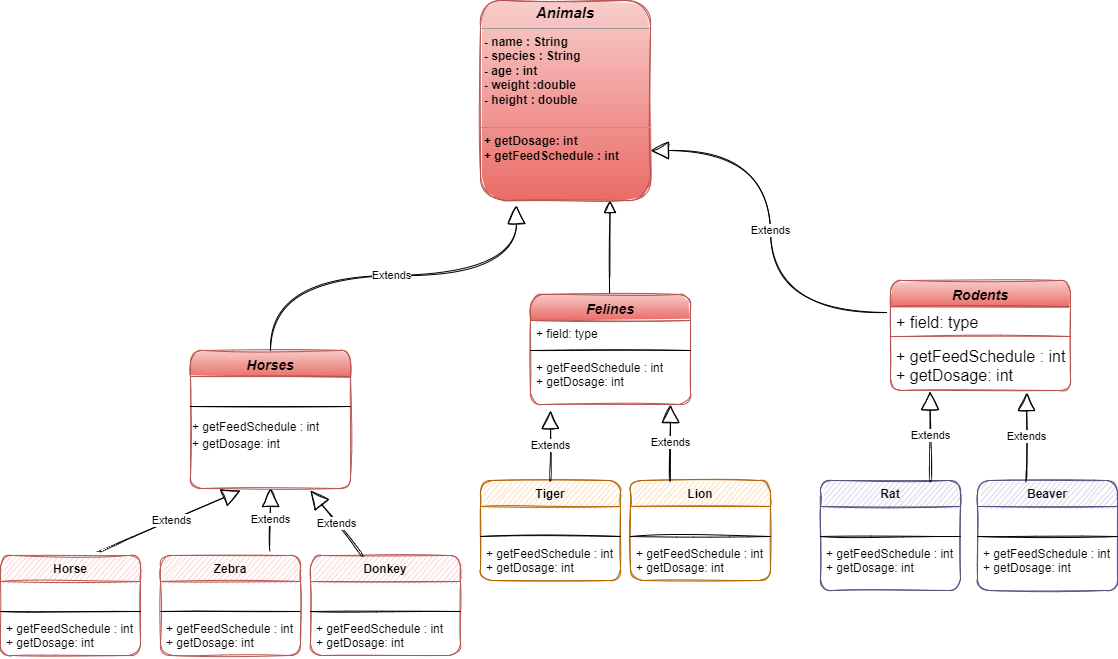

The diagram above was exported from draw.io. Its source (the exported page's mxGraphModel, read from the mxfile embedded in the PNG):
<mxGraphModel dx="1695" dy="1651" grid="1" gridSize="10" guides="1" tooltips="1" connect="1" arrows="1" fold="1" page="1" pageScale="1" pageWidth="827" pageHeight="1169" math="0" shadow="0">
  <root>
    <mxCell id="WIyWlLk6GJQsqaUBKTNV-0" />
    <mxCell id="WIyWlLk6GJQsqaUBKTNV-1" parent="WIyWlLk6GJQsqaUBKTNV-0" />
    <mxCell id="9wcr8aO-T6HH0f3M8uCG-0" value="Horses" style="swimlane;fontStyle=3;align=center;verticalAlign=top;childLayout=stackLayout;horizontal=1;startSize=26;horizontalStack=0;resizeParent=1;resizeLast=0;collapsible=1;marginBottom=0;shadow=0;strokeWidth=1;fillColor=#f8cecc;gradientColor=#ea6b66;strokeColor=#b85450;sketch=1;rounded=1;fontSize=14;" vertex="1" parent="WIyWlLk6GJQsqaUBKTNV-1">
      <mxGeometry x="40" y="280" width="160" height="138" as="geometry">
        <mxRectangle x="130" y="380" width="160" height="26" as="alternateBounds" />
      </mxGeometry>
    </mxCell>
    <mxCell id="9wcr8aO-T6HH0f3M8uCG-1" value="  " style="text;align=left;verticalAlign=top;spacingLeft=4;spacingRight=4;overflow=hidden;rotatable=0;points=[[0,0.5],[1,0.5]];portConstraint=eastwest;shadow=0;html=0;sketch=1;rounded=1;" vertex="1" parent="9wcr8aO-T6HH0f3M8uCG-0">
      <mxGeometry y="26" width="160" height="26" as="geometry" />
    </mxCell>
    <mxCell id="9wcr8aO-T6HH0f3M8uCG-2" value="" style="line;html=1;strokeWidth=1;align=left;verticalAlign=middle;spacingTop=-1;spacingLeft=3;spacingRight=3;rotatable=0;labelPosition=right;points=[];portConstraint=eastwest;sketch=1;rounded=1;" vertex="1" parent="9wcr8aO-T6HH0f3M8uCG-0">
      <mxGeometry y="52" width="160" height="8" as="geometry" />
    </mxCell>
    <mxCell id="9wcr8aO-T6HH0f3M8uCG-3" value="&lt;span style=&quot;font-family: Helvetica; font-size: 12px;&quot;&gt;+ getFeedSchedule : int&lt;br&gt;&lt;/span&gt;&lt;span style=&quot;font-family: Helvetica; font-size: 12px;&quot;&gt;+ getDosage: int&lt;/span&gt;" style="text;html=1;align=left;verticalAlign=middle;resizable=0;points=[];autosize=1;strokeColor=none;fillColor=none;fontSize=14;fontFamily=Architects Daughter;" vertex="1" parent="9wcr8aO-T6HH0f3M8uCG-0">
      <mxGeometry y="60" width="160" height="50" as="geometry" />
    </mxCell>
    <mxCell id="9wcr8aO-T6HH0f3M8uCG-4" value="" style="endArrow=block;endSize=10;endFill=0;shadow=0;strokeWidth=1;elbow=vertical;entryX=0.894;entryY=1.013;entryDx=0;entryDy=0;entryPerimeter=0;rounded=1;sketch=1;curved=1;" edge="1" parent="WIyWlLk6GJQsqaUBKTNV-1">
      <mxGeometry width="160" relative="1" as="geometry">
        <mxPoint x="459.52" y="247.4" as="sourcePoint" />
        <mxPoint x="459.5" y="129.99999999999991" as="targetPoint" />
      </mxGeometry>
    </mxCell>
    <mxCell id="9wcr8aO-T6HH0f3M8uCG-5" value="Zebra" style="swimlane;fontStyle=1;align=center;verticalAlign=top;childLayout=stackLayout;horizontal=1;startSize=26;horizontalStack=0;resizeParent=1;resizeParentMax=0;resizeLast=0;collapsible=1;marginBottom=0;sketch=1;rounded=1;fillColor=#f8cecc;strokeColor=#b85450;" vertex="1" parent="WIyWlLk6GJQsqaUBKTNV-1">
      <mxGeometry x="10" y="485" width="140" height="100" as="geometry" />
    </mxCell>
    <mxCell id="9wcr8aO-T6HH0f3M8uCG-6" value="    " style="text;strokeColor=none;fillColor=none;align=left;verticalAlign=top;spacingLeft=4;spacingRight=4;overflow=hidden;rotatable=0;points=[[0,0.5],[1,0.5]];portConstraint=eastwest;sketch=1;rounded=1;" vertex="1" parent="9wcr8aO-T6HH0f3M8uCG-5">
      <mxGeometry y="26" width="140" height="26" as="geometry" />
    </mxCell>
    <mxCell id="9wcr8aO-T6HH0f3M8uCG-7" value="" style="line;strokeWidth=1;fillColor=none;align=left;verticalAlign=middle;spacingTop=-1;spacingLeft=3;spacingRight=3;rotatable=0;labelPosition=right;points=[];portConstraint=eastwest;sketch=1;rounded=1;" vertex="1" parent="9wcr8aO-T6HH0f3M8uCG-5">
      <mxGeometry y="52" width="140" height="8" as="geometry" />
    </mxCell>
    <mxCell id="9wcr8aO-T6HH0f3M8uCG-8" value="+ getFeedSchedule : int&#10;+ getDosage: int" style="text;strokeColor=none;fillColor=none;align=left;verticalAlign=top;spacingLeft=4;spacingRight=4;overflow=hidden;rotatable=0;points=[[0,0.5],[1,0.5]];portConstraint=eastwest;sketch=1;rounded=1;" vertex="1" parent="9wcr8aO-T6HH0f3M8uCG-5">
      <mxGeometry y="60" width="140" height="40" as="geometry" />
    </mxCell>
    <mxCell id="9wcr8aO-T6HH0f3M8uCG-9" value="Donkey" style="swimlane;fontStyle=1;align=center;verticalAlign=top;childLayout=stackLayout;horizontal=1;startSize=26;horizontalStack=0;resizeParent=1;resizeParentMax=0;resizeLast=0;collapsible=1;marginBottom=0;sketch=1;rounded=1;fillColor=#f8cecc;strokeColor=#b85450;" vertex="1" parent="WIyWlLk6GJQsqaUBKTNV-1">
      <mxGeometry x="160" y="485" width="150" height="100" as="geometry" />
    </mxCell>
    <mxCell id="9wcr8aO-T6HH0f3M8uCG-10" value="   " style="text;strokeColor=none;fillColor=none;align=left;verticalAlign=top;spacingLeft=4;spacingRight=4;overflow=hidden;rotatable=0;points=[[0,0.5],[1,0.5]];portConstraint=eastwest;sketch=1;rounded=1;" vertex="1" parent="9wcr8aO-T6HH0f3M8uCG-9">
      <mxGeometry y="26" width="150" height="26" as="geometry" />
    </mxCell>
    <mxCell id="9wcr8aO-T6HH0f3M8uCG-11" value="" style="line;strokeWidth=1;fillColor=none;align=left;verticalAlign=middle;spacingTop=-1;spacingLeft=3;spacingRight=3;rotatable=0;labelPosition=right;points=[];portConstraint=eastwest;sketch=1;rounded=1;" vertex="1" parent="9wcr8aO-T6HH0f3M8uCG-9">
      <mxGeometry y="52" width="150" height="8" as="geometry" />
    </mxCell>
    <mxCell id="9wcr8aO-T6HH0f3M8uCG-12" value="+ getFeedSchedule : int&#10;+ getDosage: int" style="text;strokeColor=none;fillColor=none;align=left;verticalAlign=top;spacingLeft=4;spacingRight=4;overflow=hidden;rotatable=0;points=[[0,0.5],[1,0.5]];portConstraint=eastwest;sketch=1;rounded=1;" vertex="1" parent="9wcr8aO-T6HH0f3M8uCG-9">
      <mxGeometry y="60" width="150" height="40" as="geometry" />
    </mxCell>
    <mxCell id="9wcr8aO-T6HH0f3M8uCG-13" value="Felines" style="swimlane;fontStyle=3;align=center;verticalAlign=top;childLayout=stackLayout;horizontal=1;startSize=26;horizontalStack=0;resizeParent=1;resizeParentMax=0;resizeLast=0;collapsible=1;marginBottom=0;fillColor=#f8cecc;gradientColor=#ea6b66;strokeColor=#b85450;sketch=1;rounded=1;fontSize=14;" vertex="1" parent="WIyWlLk6GJQsqaUBKTNV-1">
      <mxGeometry x="380" y="224" width="160" height="110" as="geometry" />
    </mxCell>
    <mxCell id="9wcr8aO-T6HH0f3M8uCG-14" value="+ field: type" style="text;strokeColor=none;fillColor=none;align=left;verticalAlign=top;spacingLeft=4;spacingRight=4;overflow=hidden;rotatable=0;points=[[0,0.5],[1,0.5]];portConstraint=eastwest;sketch=1;rounded=1;" vertex="1" parent="9wcr8aO-T6HH0f3M8uCG-13">
      <mxGeometry y="26" width="160" height="26" as="geometry" />
    </mxCell>
    <mxCell id="9wcr8aO-T6HH0f3M8uCG-15" value="" style="line;strokeWidth=1;fillColor=none;align=left;verticalAlign=middle;spacingTop=-1;spacingLeft=3;spacingRight=3;rotatable=0;labelPosition=right;points=[];portConstraint=eastwest;sketch=1;rounded=1;" vertex="1" parent="9wcr8aO-T6HH0f3M8uCG-13">
      <mxGeometry y="52" width="160" height="8" as="geometry" />
    </mxCell>
    <mxCell id="9wcr8aO-T6HH0f3M8uCG-16" value="+ getFeedSchedule : int&#10;+ getDosage: int" style="text;strokeColor=none;fillColor=none;align=left;verticalAlign=top;spacingLeft=4;spacingRight=4;overflow=hidden;rotatable=0;points=[[0,0.5],[1,0.5]];portConstraint=eastwest;sketch=1;rounded=1;" vertex="1" parent="9wcr8aO-T6HH0f3M8uCG-13">
      <mxGeometry y="60" width="160" height="50" as="geometry" />
    </mxCell>
    <mxCell id="9wcr8aO-T6HH0f3M8uCG-17" value="Tiger" style="swimlane;fontStyle=1;align=center;verticalAlign=top;childLayout=stackLayout;horizontal=1;startSize=26;horizontalStack=0;resizeParent=1;resizeParentMax=0;resizeLast=0;collapsible=1;marginBottom=0;sketch=1;rounded=1;fillColor=#fad7ac;strokeColor=#b46504;" vertex="1" parent="WIyWlLk6GJQsqaUBKTNV-1">
      <mxGeometry x="330" y="410" width="140" height="100" as="geometry" />
    </mxCell>
    <mxCell id="9wcr8aO-T6HH0f3M8uCG-18" value="   " style="text;strokeColor=none;fillColor=none;align=left;verticalAlign=top;spacingLeft=4;spacingRight=4;overflow=hidden;rotatable=0;points=[[0,0.5],[1,0.5]];portConstraint=eastwest;sketch=1;rounded=1;" vertex="1" parent="9wcr8aO-T6HH0f3M8uCG-17">
      <mxGeometry y="26" width="140" height="26" as="geometry" />
    </mxCell>
    <mxCell id="9wcr8aO-T6HH0f3M8uCG-19" value="" style="line;strokeWidth=1;fillColor=none;align=left;verticalAlign=middle;spacingTop=-1;spacingLeft=3;spacingRight=3;rotatable=0;labelPosition=right;points=[];portConstraint=eastwest;sketch=1;rounded=1;" vertex="1" parent="9wcr8aO-T6HH0f3M8uCG-17">
      <mxGeometry y="52" width="140" height="8" as="geometry" />
    </mxCell>
    <mxCell id="9wcr8aO-T6HH0f3M8uCG-20" value="+ getFeedSchedule : int&#10;+ getDosage: int" style="text;strokeColor=none;fillColor=none;align=left;verticalAlign=top;spacingLeft=4;spacingRight=4;overflow=hidden;rotatable=0;points=[[0,0.5],[1,0.5]];portConstraint=eastwest;sketch=1;rounded=1;" vertex="1" parent="9wcr8aO-T6HH0f3M8uCG-17">
      <mxGeometry y="60" width="140" height="40" as="geometry" />
    </mxCell>
    <mxCell id="9wcr8aO-T6HH0f3M8uCG-21" value="Lion" style="swimlane;fontStyle=1;align=center;verticalAlign=top;childLayout=stackLayout;horizontal=1;startSize=26;horizontalStack=0;resizeParent=1;resizeParentMax=0;resizeLast=0;collapsible=1;marginBottom=0;sketch=1;rounded=1;fillColor=#fad7ac;strokeColor=#b46504;" vertex="1" parent="WIyWlLk6GJQsqaUBKTNV-1">
      <mxGeometry x="480" y="410" width="140" height="100" as="geometry" />
    </mxCell>
    <mxCell id="9wcr8aO-T6HH0f3M8uCG-22" value="  " style="text;strokeColor=none;fillColor=none;align=left;verticalAlign=top;spacingLeft=4;spacingRight=4;overflow=hidden;rotatable=0;points=[[0,0.5],[1,0.5]];portConstraint=eastwest;sketch=1;rounded=1;" vertex="1" parent="9wcr8aO-T6HH0f3M8uCG-21">
      <mxGeometry y="26" width="140" height="26" as="geometry" />
    </mxCell>
    <mxCell id="9wcr8aO-T6HH0f3M8uCG-23" value="" style="line;strokeWidth=1;fillColor=none;align=left;verticalAlign=middle;spacingTop=-1;spacingLeft=3;spacingRight=3;rotatable=0;labelPosition=right;points=[];portConstraint=eastwest;sketch=1;rounded=1;" vertex="1" parent="9wcr8aO-T6HH0f3M8uCG-21">
      <mxGeometry y="52" width="140" height="8" as="geometry" />
    </mxCell>
    <mxCell id="9wcr8aO-T6HH0f3M8uCG-24" value="+ getFeedSchedule : int&#10;+ getDosage: int" style="text;strokeColor=none;fillColor=none;align=left;verticalAlign=top;spacingLeft=4;spacingRight=4;overflow=hidden;rotatable=0;points=[[0,0.5],[1,0.5]];portConstraint=eastwest;sketch=1;rounded=1;" vertex="1" parent="9wcr8aO-T6HH0f3M8uCG-21">
      <mxGeometry y="60" width="140" height="40" as="geometry" />
    </mxCell>
    <mxCell id="9wcr8aO-T6HH0f3M8uCG-25" value="Rat" style="swimlane;fontStyle=1;align=center;verticalAlign=top;childLayout=stackLayout;horizontal=1;startSize=26;horizontalStack=0;resizeParent=1;resizeParentMax=0;resizeLast=0;collapsible=1;marginBottom=0;sketch=1;rounded=1;fillColor=#d0cee2;strokeColor=#56517e;" vertex="1" parent="WIyWlLk6GJQsqaUBKTNV-1">
      <mxGeometry x="670" y="410" width="140" height="110" as="geometry" />
    </mxCell>
    <mxCell id="9wcr8aO-T6HH0f3M8uCG-26" value="  " style="text;strokeColor=none;fillColor=none;align=left;verticalAlign=top;spacingLeft=4;spacingRight=4;overflow=hidden;rotatable=0;points=[[0,0.5],[1,0.5]];portConstraint=eastwest;sketch=1;rounded=1;" vertex="1" parent="9wcr8aO-T6HH0f3M8uCG-25">
      <mxGeometry y="26" width="140" height="26" as="geometry" />
    </mxCell>
    <mxCell id="9wcr8aO-T6HH0f3M8uCG-27" value="" style="line;strokeWidth=1;fillColor=none;align=left;verticalAlign=middle;spacingTop=-1;spacingLeft=3;spacingRight=3;rotatable=0;labelPosition=right;points=[];portConstraint=eastwest;sketch=1;rounded=1;" vertex="1" parent="9wcr8aO-T6HH0f3M8uCG-25">
      <mxGeometry y="52" width="140" height="8" as="geometry" />
    </mxCell>
    <mxCell id="9wcr8aO-T6HH0f3M8uCG-28" value="+ getFeedSchedule : int&#10;+ getDosage: int" style="text;strokeColor=none;fillColor=none;align=left;verticalAlign=top;spacingLeft=4;spacingRight=4;overflow=hidden;rotatable=0;points=[[0,0.5],[1,0.5]];portConstraint=eastwest;sketch=1;rounded=1;" vertex="1" parent="9wcr8aO-T6HH0f3M8uCG-25">
      <mxGeometry y="60" width="140" height="50" as="geometry" />
    </mxCell>
    <mxCell id="9wcr8aO-T6HH0f3M8uCG-29" value="Beaver" style="swimlane;fontStyle=1;align=center;verticalAlign=top;childLayout=stackLayout;horizontal=1;startSize=26;horizontalStack=0;resizeParent=1;resizeParentMax=0;resizeLast=0;collapsible=1;marginBottom=0;sketch=1;rounded=1;fillColor=#d0cee2;strokeColor=#56517e;" vertex="1" parent="WIyWlLk6GJQsqaUBKTNV-1">
      <mxGeometry x="827" y="410" width="140" height="110" as="geometry" />
    </mxCell>
    <mxCell id="9wcr8aO-T6HH0f3M8uCG-30" value="  " style="text;strokeColor=none;fillColor=none;align=left;verticalAlign=top;spacingLeft=4;spacingRight=4;overflow=hidden;rotatable=0;points=[[0,0.5],[1,0.5]];portConstraint=eastwest;sketch=1;rounded=1;" vertex="1" parent="9wcr8aO-T6HH0f3M8uCG-29">
      <mxGeometry y="26" width="140" height="26" as="geometry" />
    </mxCell>
    <mxCell id="9wcr8aO-T6HH0f3M8uCG-31" value="" style="line;strokeWidth=1;fillColor=none;align=left;verticalAlign=middle;spacingTop=-1;spacingLeft=3;spacingRight=3;rotatable=0;labelPosition=right;points=[];portConstraint=eastwest;sketch=1;rounded=1;" vertex="1" parent="9wcr8aO-T6HH0f3M8uCG-29">
      <mxGeometry y="52" width="140" height="8" as="geometry" />
    </mxCell>
    <mxCell id="9wcr8aO-T6HH0f3M8uCG-32" value="+ getFeedSchedule : int&#10;+ getDosage: int" style="text;strokeColor=none;fillColor=none;align=left;verticalAlign=top;spacingLeft=4;spacingRight=4;overflow=hidden;rotatable=0;points=[[0,0.5],[1,0.5]];portConstraint=eastwest;sketch=1;rounded=1;" vertex="1" parent="9wcr8aO-T6HH0f3M8uCG-29">
      <mxGeometry y="60" width="140" height="50" as="geometry" />
    </mxCell>
    <mxCell id="9wcr8aO-T6HH0f3M8uCG-33" value="Extends" style="endArrow=block;endSize=16;endFill=0;html=1;entryX=1;entryY=0.75;entryDx=0;entryDy=0;edgeStyle=orthogonalEdgeStyle;rounded=1;exitX=-0.019;exitY=0.231;exitDx=0;exitDy=0;exitPerimeter=0;sketch=1;curved=1;" edge="1" parent="WIyWlLk6GJQsqaUBKTNV-1" source="9wcr8aO-T6HH0f3M8uCG-43" target="9wcr8aO-T6HH0f3M8uCG-50">
      <mxGeometry width="160" relative="1" as="geometry">
        <mxPoint x="670" y="280" as="sourcePoint" />
        <mxPoint x="510" y="80" as="targetPoint" />
      </mxGeometry>
    </mxCell>
    <mxCell id="9wcr8aO-T6HH0f3M8uCG-34" value="Extends" style="endArrow=block;endSize=16;endFill=0;html=1;exitX=0.5;exitY=0;exitDx=0;exitDy=0;edgeStyle=orthogonalEdgeStyle;rounded=1;sketch=1;curved=1;entryX=0.212;entryY=1.025;entryDx=0;entryDy=0;entryPerimeter=0;" edge="1" parent="WIyWlLk6GJQsqaUBKTNV-1" source="9wcr8aO-T6HH0f3M8uCG-0" target="9wcr8aO-T6HH0f3M8uCG-50">
      <mxGeometry width="160" relative="1" as="geometry">
        <mxPoint x="170" y="200" as="sourcePoint" />
        <mxPoint x="340" y="130" as="targetPoint" />
      </mxGeometry>
    </mxCell>
    <mxCell id="9wcr8aO-T6HH0f3M8uCG-35" value="Extends" style="endArrow=block;endSize=16;endFill=0;html=1;exitX=0.65;exitY=-0.047;exitDx=0;exitDy=0;exitPerimeter=0;rounded=1;sketch=1;curved=1;" edge="1" parent="WIyWlLk6GJQsqaUBKTNV-1">
      <mxGeometry width="160" relative="1" as="geometry">
        <mxPoint x="-49" y="480.3000000000002" as="sourcePoint" />
        <mxPoint x="90" y="420" as="targetPoint" />
      </mxGeometry>
    </mxCell>
    <mxCell id="9wcr8aO-T6HH0f3M8uCG-36" value="Extends" style="endArrow=block;endSize=16;endFill=0;html=1;entryX=0.5;entryY=1;entryDx=0;entryDy=0;rounded=1;sketch=1;curved=1;" edge="1" parent="WIyWlLk6GJQsqaUBKTNV-1" target="9wcr8aO-T6HH0f3M8uCG-0">
      <mxGeometry width="160" relative="1" as="geometry">
        <mxPoint x="120" y="480" as="sourcePoint" />
        <mxPoint x="280" y="462.5" as="targetPoint" />
      </mxGeometry>
    </mxCell>
    <mxCell id="9wcr8aO-T6HH0f3M8uCG-37" value="Extends" style="endArrow=block;endSize=16;endFill=0;html=1;exitX=0.344;exitY=0;exitDx=0;exitDy=0;exitPerimeter=0;rounded=1;sketch=1;curved=1;" edge="1" parent="WIyWlLk6GJQsqaUBKTNV-1" source="9wcr8aO-T6HH0f3M8uCG-9">
      <mxGeometry width="160" relative="1" as="geometry">
        <mxPoint x="160.96000000000004" y="496" as="sourcePoint" />
        <mxPoint x="160" y="420" as="targetPoint" />
      </mxGeometry>
    </mxCell>
    <mxCell id="9wcr8aO-T6HH0f3M8uCG-38" value="Extends" style="endArrow=block;endSize=16;endFill=0;html=1;rounded=1;sketch=1;curved=1;exitX=0.5;exitY=0;exitDx=0;exitDy=0;" edge="1" parent="WIyWlLk6GJQsqaUBKTNV-1" source="9wcr8aO-T6HH0f3M8uCG-17">
      <mxGeometry width="160" relative="1" as="geometry">
        <mxPoint x="400" y="390" as="sourcePoint" />
        <mxPoint x="400" y="340" as="targetPoint" />
      </mxGeometry>
    </mxCell>
    <mxCell id="9wcr8aO-T6HH0f3M8uCG-39" value="Extends" style="endArrow=block;endSize=16;endFill=0;html=1;entryX=0.5;entryY=1;entryDx=0;entryDy=0;rounded=1;sketch=1;curved=1;exitX=0.286;exitY=0;exitDx=0;exitDy=0;exitPerimeter=0;" edge="1" parent="WIyWlLk6GJQsqaUBKTNV-1" source="9wcr8aO-T6HH0f3M8uCG-21">
      <mxGeometry width="160" relative="1" as="geometry">
        <mxPoint x="520" y="400" as="sourcePoint" />
        <mxPoint x="520" y="334" as="targetPoint" />
      </mxGeometry>
    </mxCell>
    <mxCell id="9wcr8aO-T6HH0f3M8uCG-40" value="Extends" style="endArrow=block;endSize=16;endFill=0;html=1;entryX=0.219;entryY=1.02;entryDx=0;entryDy=0;rounded=1;sketch=1;curved=1;entryPerimeter=0;" edge="1" parent="WIyWlLk6GJQsqaUBKTNV-1" target="9wcr8aO-T6HH0f3M8uCG-45">
      <mxGeometry width="160" relative="1" as="geometry">
        <mxPoint x="780" y="410" as="sourcePoint" />
        <mxPoint x="699.5" y="341.01" as="targetPoint" />
      </mxGeometry>
    </mxCell>
    <mxCell id="9wcr8aO-T6HH0f3M8uCG-41" value="Extends" style="endArrow=block;endSize=16;endFill=0;html=1;entryX=0.756;entryY=1.04;entryDx=0;entryDy=0;entryPerimeter=0;rounded=1;sketch=1;curved=1;" edge="1" parent="WIyWlLk6GJQsqaUBKTNV-1" target="9wcr8aO-T6HH0f3M8uCG-45">
      <mxGeometry width="160" relative="1" as="geometry">
        <mxPoint x="876" y="410" as="sourcePoint" />
        <mxPoint x="876.04" y="340" as="targetPoint" />
      </mxGeometry>
    </mxCell>
    <mxCell id="9wcr8aO-T6HH0f3M8uCG-42" value="Rodents" style="swimlane;fontStyle=3;align=center;verticalAlign=top;childLayout=stackLayout;horizontal=1;startSize=26;horizontalStack=0;resizeParent=1;resizeParentMax=0;resizeLast=0;collapsible=1;marginBottom=0;fontSize=14;fillColor=#f8cecc;gradientColor=#ea6b66;strokeColor=#b85450;sketch=1;rounded=1;" vertex="1" parent="WIyWlLk6GJQsqaUBKTNV-1">
      <mxGeometry x="740" y="210" width="180" height="110" as="geometry" />
    </mxCell>
    <mxCell id="9wcr8aO-T6HH0f3M8uCG-43" value="+ field: type" style="text;strokeColor=none;fillColor=none;align=left;verticalAlign=top;spacingLeft=4;spacingRight=4;overflow=hidden;rotatable=0;points=[[0,0.5],[1,0.5]];portConstraint=eastwest;fontSize=16;sketch=1;rounded=1;" vertex="1" parent="9wcr8aO-T6HH0f3M8uCG-42">
      <mxGeometry y="26" width="180" height="26" as="geometry" />
    </mxCell>
    <mxCell id="9wcr8aO-T6HH0f3M8uCG-44" value="" style="line;strokeWidth=1;fillColor=none;align=left;verticalAlign=middle;spacingTop=-1;spacingLeft=3;spacingRight=3;rotatable=0;labelPosition=right;points=[];portConstraint=eastwest;strokeColor=inherit;fontSize=16;sketch=1;rounded=1;" vertex="1" parent="9wcr8aO-T6HH0f3M8uCG-42">
      <mxGeometry y="52" width="180" height="8" as="geometry" />
    </mxCell>
    <mxCell id="9wcr8aO-T6HH0f3M8uCG-45" value="+ getFeedSchedule : int&#10;+ getDosage: int" style="text;strokeColor=none;fillColor=none;align=left;verticalAlign=top;spacingLeft=4;spacingRight=4;overflow=hidden;rotatable=0;points=[[0,0.5],[1,0.5]];portConstraint=eastwest;fontSize=16;sketch=1;rounded=1;" vertex="1" parent="9wcr8aO-T6HH0f3M8uCG-42">
      <mxGeometry y="60" width="180" height="50" as="geometry" />
    </mxCell>
    <mxCell id="9wcr8aO-T6HH0f3M8uCG-46" value="Horse" style="swimlane;fontStyle=1;align=center;verticalAlign=top;childLayout=stackLayout;horizontal=1;startSize=26;horizontalStack=0;resizeParent=1;resizeParentMax=0;resizeLast=0;collapsible=1;marginBottom=0;sketch=1;rounded=1;fillColor=#f8cecc;strokeColor=#b85450;" vertex="1" parent="WIyWlLk6GJQsqaUBKTNV-1">
      <mxGeometry x="-150" y="485" width="140" height="100" as="geometry" />
    </mxCell>
    <mxCell id="9wcr8aO-T6HH0f3M8uCG-47" value="   " style="text;strokeColor=none;fillColor=none;align=left;verticalAlign=top;spacingLeft=4;spacingRight=4;overflow=hidden;rotatable=0;points=[[0,0.5],[1,0.5]];portConstraint=eastwest;sketch=1;rounded=1;" vertex="1" parent="9wcr8aO-T6HH0f3M8uCG-46">
      <mxGeometry y="26" width="140" height="26" as="geometry" />
    </mxCell>
    <mxCell id="9wcr8aO-T6HH0f3M8uCG-48" value="" style="line;strokeWidth=1;fillColor=none;align=left;verticalAlign=middle;spacingTop=-1;spacingLeft=3;spacingRight=3;rotatable=0;labelPosition=right;points=[];portConstraint=eastwest;sketch=1;rounded=1;" vertex="1" parent="9wcr8aO-T6HH0f3M8uCG-46">
      <mxGeometry y="52" width="140" height="8" as="geometry" />
    </mxCell>
    <mxCell id="9wcr8aO-T6HH0f3M8uCG-49" value="+ getFeedSchedule : int&#10;+ getDosage: int" style="text;strokeColor=none;fillColor=none;align=left;verticalAlign=top;spacingLeft=4;spacingRight=4;overflow=hidden;rotatable=0;points=[[0,0.5],[1,0.5]];portConstraint=eastwest;sketch=1;rounded=1;" vertex="1" parent="9wcr8aO-T6HH0f3M8uCG-46">
      <mxGeometry y="60" width="140" height="40" as="geometry" />
    </mxCell>
    <mxCell id="9wcr8aO-T6HH0f3M8uCG-50" value="&lt;p style=&quot;margin:0px;margin-top:4px;text-align:center;&quot;&gt;&lt;i&gt;&lt;b&gt;&lt;font style=&quot;font-size: 15px;&quot;&gt;Animals&lt;/font&gt;&lt;/b&gt;&lt;/i&gt;&lt;/p&gt;&lt;hr size=&quot;1&quot;&gt;&lt;p style=&quot;margin:0px;margin-left:4px;&quot;&gt;&lt;b&gt;- name : String&lt;/b&gt;&lt;/p&gt;&lt;p style=&quot;margin:0px;margin-left:4px;&quot;&gt;&lt;b&gt;- species : String&lt;br&gt;&lt;/b&gt;&lt;/p&gt;&lt;p style=&quot;margin:0px;margin-left:4px;&quot;&gt;&lt;b&gt;- age : int&lt;/b&gt;&lt;/p&gt;&lt;p style=&quot;margin:0px;margin-left:4px;&quot;&gt;&lt;b&gt;- weight :double&lt;/b&gt;&lt;/p&gt;&lt;p style=&quot;margin:0px;margin-left:4px;&quot;&gt;&lt;b&gt;- height : double&lt;/b&gt;&lt;/p&gt;&lt;p style=&quot;margin:0px;margin-left:4px;&quot;&gt;&lt;b&gt;&lt;br&gt;&lt;/b&gt;&lt;/p&gt;&lt;hr size=&quot;1&quot;&gt;&lt;p style=&quot;margin:0px;margin-left:4px;&quot;&gt;&lt;b&gt;+ getDosage: int&lt;/b&gt;&lt;/p&gt;&lt;p style=&quot;margin:0px;margin-left:4px;&quot;&gt;&lt;b&gt;+ getFeedSchedule : int&lt;/b&gt;&lt;/p&gt;" style="verticalAlign=top;align=left;overflow=fill;fontSize=12;fontFamily=Helvetica;html=1;fillColor=#f8cecc;strokeColor=#b85450;gradientColor=#ea6b66;sketch=1;rounded=1;" vertex="1" parent="WIyWlLk6GJQsqaUBKTNV-1">
      <mxGeometry x="330" y="-70" width="170" height="200" as="geometry" />
    </mxCell>
  </root>
</mxGraphModel>